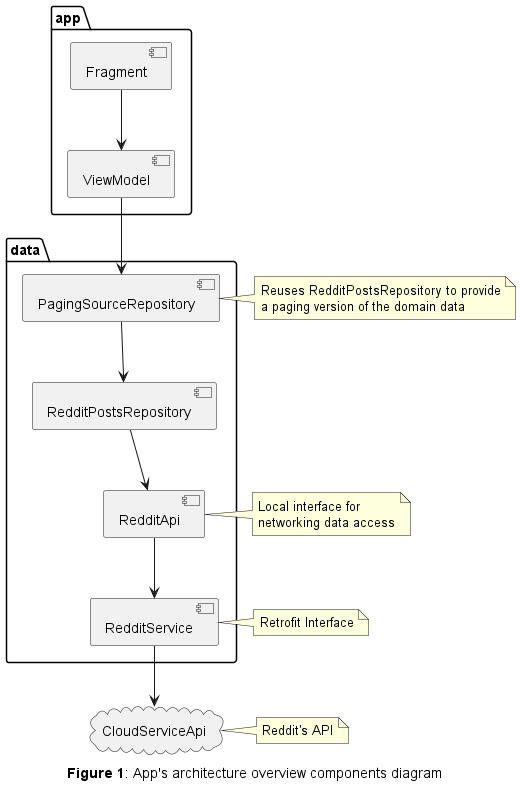

The diagram above was rendered by PlantUML. Its source (embedded in the PNG):
@startuml

caption **Figure 1**: App's architecture overview components diagram

package app {
    [Fragment]
    [ViewModel]
}

Fragment -down-> ViewModel

package data {
    [PagingSourceRepository]
    [RedditPostsRepository]
    [RedditApi]
    [RedditService]
}

cloud CloudServiceApi

ViewModel -down-> PagingSourceRepository
PagingSourceRepository -down-> RedditPostsRepository
RedditPostsRepository -down-> RedditApi
RedditApi -down-> RedditService
RedditService -down->CloudServiceApi

note right of PagingSourceRepository
    Reuses RedditPostsRepository to provide
    a paging version of the domain data
end note

note right of RedditApi
    Local interface for 
    networking data access
end note

note right of RedditService
    Retrofit Interface
end note

note right of CloudServiceApi
    Reddit's API
end note
@enduml